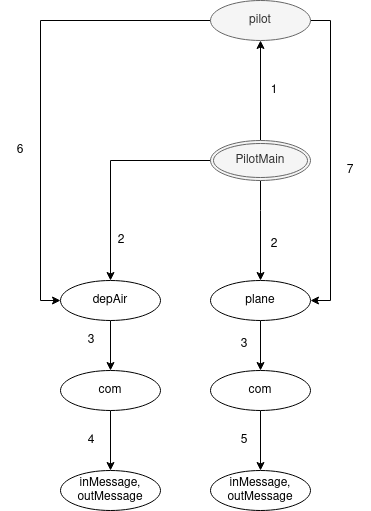

The diagram above was exported from draw.io. Its source (the exported page's mxGraphModel, read from the mxfile embedded in the PNG):
<mxGraphModel dx="1350" dy="775" grid="1" gridSize="10" guides="1" tooltips="1" connect="1" arrows="1" fold="1" page="1" pageScale="1" pageWidth="827" pageHeight="1169" math="0" shadow="0">
  <root>
    <mxCell id="0" />
    <mxCell id="1" parent="0" />
    <mxCell id="zLKufnvwDPeD57n1Ypuv-17" style="edgeStyle=orthogonalEdgeStyle;rounded=0;orthogonalLoop=1;jettySize=auto;html=1;entryX=0.5;entryY=0;entryDx=0;entryDy=0;" edge="1" parent="1" source="zLKufnvwDPeD57n1Ypuv-1" target="zLKufnvwDPeD57n1Ypuv-7">
      <mxGeometry relative="1" as="geometry" />
    </mxCell>
    <mxCell id="zLKufnvwDPeD57n1Ypuv-1" value="plane" style="ellipse;whiteSpace=wrap;html=1;align=center;" vertex="1" parent="1">
      <mxGeometry x="350" y="300" width="100" height="40" as="geometry" />
    </mxCell>
    <mxCell id="zLKufnvwDPeD57n1Ypuv-20" style="edgeStyle=orthogonalEdgeStyle;rounded=0;orthogonalLoop=1;jettySize=auto;html=1;entryX=1;entryY=0.5;entryDx=0;entryDy=0;" edge="1" parent="1" source="zLKufnvwDPeD57n1Ypuv-2" target="zLKufnvwDPeD57n1Ypuv-1">
      <mxGeometry relative="1" as="geometry">
        <mxPoint x="550" y="250" as="targetPoint" />
        <Array as="points">
          <mxPoint x="470" y="40" />
          <mxPoint x="470" y="320" />
        </Array>
      </mxGeometry>
    </mxCell>
    <mxCell id="zLKufnvwDPeD57n1Ypuv-21" style="edgeStyle=orthogonalEdgeStyle;rounded=0;orthogonalLoop=1;jettySize=auto;html=1;entryX=0;entryY=0.5;entryDx=0;entryDy=0;" edge="1" parent="1" source="zLKufnvwDPeD57n1Ypuv-2" target="zLKufnvwDPeD57n1Ypuv-5">
      <mxGeometry relative="1" as="geometry" />
    </mxCell>
    <mxCell id="zLKufnvwDPeD57n1Ypuv-2" value="pilot" style="ellipse;whiteSpace=wrap;html=1;align=center;fillColor=#f5f5f5;strokeColor=#666666;fontColor=#333333;" vertex="1" parent="1">
      <mxGeometry x="350" y="20" width="100" height="40" as="geometry" />
    </mxCell>
    <mxCell id="zLKufnvwDPeD57n1Ypuv-18" style="edgeStyle=orthogonalEdgeStyle;rounded=0;orthogonalLoop=1;jettySize=auto;html=1;entryX=0.5;entryY=0;entryDx=0;entryDy=0;" edge="1" parent="1" source="zLKufnvwDPeD57n1Ypuv-3" target="zLKufnvwDPeD57n1Ypuv-1">
      <mxGeometry relative="1" as="geometry">
        <Array as="points">
          <mxPoint x="400" y="230" />
          <mxPoint x="400" y="230" />
        </Array>
      </mxGeometry>
    </mxCell>
    <mxCell id="zLKufnvwDPeD57n1Ypuv-24" style="edgeStyle=orthogonalEdgeStyle;rounded=0;orthogonalLoop=1;jettySize=auto;html=1;entryX=0.5;entryY=1;entryDx=0;entryDy=0;" edge="1" parent="1" source="zLKufnvwDPeD57n1Ypuv-3" target="zLKufnvwDPeD57n1Ypuv-2">
      <mxGeometry relative="1" as="geometry" />
    </mxCell>
    <mxCell id="zLKufnvwDPeD57n1Ypuv-32" style="edgeStyle=orthogonalEdgeStyle;rounded=0;orthogonalLoop=1;jettySize=auto;html=1;entryX=0.5;entryY=0;entryDx=0;entryDy=0;" edge="1" parent="1" source="zLKufnvwDPeD57n1Ypuv-3" target="zLKufnvwDPeD57n1Ypuv-5">
      <mxGeometry relative="1" as="geometry" />
    </mxCell>
    <mxCell id="zLKufnvwDPeD57n1Ypuv-3" value="PilotMain" style="ellipse;shape=doubleEllipse;margin=3;whiteSpace=wrap;html=1;align=center;fillColor=#f5f5f5;strokeColor=#666666;fontColor=#333333;" vertex="1" parent="1">
      <mxGeometry x="350" y="160" width="100" height="40" as="geometry" />
    </mxCell>
    <mxCell id="zLKufnvwDPeD57n1Ypuv-12" style="edgeStyle=orthogonalEdgeStyle;rounded=0;orthogonalLoop=1;jettySize=auto;html=1;entryX=0.5;entryY=0;entryDx=0;entryDy=0;" edge="1" parent="1" source="zLKufnvwDPeD57n1Ypuv-5" target="zLKufnvwDPeD57n1Ypuv-6">
      <mxGeometry relative="1" as="geometry" />
    </mxCell>
    <mxCell id="zLKufnvwDPeD57n1Ypuv-5" value="depAir" style="ellipse;whiteSpace=wrap;html=1;align=center;" vertex="1" parent="1">
      <mxGeometry x="200" y="300" width="100" height="40" as="geometry" />
    </mxCell>
    <mxCell id="zLKufnvwDPeD57n1Ypuv-13" style="edgeStyle=orthogonalEdgeStyle;rounded=0;orthogonalLoop=1;jettySize=auto;html=1;entryX=0.5;entryY=0;entryDx=0;entryDy=0;" edge="1" parent="1" source="zLKufnvwDPeD57n1Ypuv-6" target="zLKufnvwDPeD57n1Ypuv-9">
      <mxGeometry relative="1" as="geometry" />
    </mxCell>
    <mxCell id="zLKufnvwDPeD57n1Ypuv-6" value="com" style="ellipse;whiteSpace=wrap;html=1;align=center;" vertex="1" parent="1">
      <mxGeometry x="200" y="390" width="100" height="40" as="geometry" />
    </mxCell>
    <mxCell id="zLKufnvwDPeD57n1Ypuv-14" style="edgeStyle=orthogonalEdgeStyle;rounded=0;orthogonalLoop=1;jettySize=auto;html=1;entryX=0.5;entryY=0;entryDx=0;entryDy=0;" edge="1" parent="1" source="zLKufnvwDPeD57n1Ypuv-7" target="zLKufnvwDPeD57n1Ypuv-10">
      <mxGeometry relative="1" as="geometry" />
    </mxCell>
    <mxCell id="zLKufnvwDPeD57n1Ypuv-7" value="com" style="ellipse;whiteSpace=wrap;html=1;align=center;" vertex="1" parent="1">
      <mxGeometry x="350" y="390" width="100" height="40" as="geometry" />
    </mxCell>
    <mxCell id="zLKufnvwDPeD57n1Ypuv-9" value="&lt;div&gt;inMessage,&lt;/div&gt;&lt;div&gt;outMessage&lt;br&gt;&lt;/div&gt;" style="ellipse;whiteSpace=wrap;html=1;align=center;" vertex="1" parent="1">
      <mxGeometry x="200" y="490" width="100" height="40" as="geometry" />
    </mxCell>
    <mxCell id="zLKufnvwDPeD57n1Ypuv-10" value="&lt;div&gt;inMessage,&lt;/div&gt;&lt;div&gt;outMessage&lt;br&gt;&lt;/div&gt;" style="ellipse;whiteSpace=wrap;html=1;align=center;" vertex="1" parent="1">
      <mxGeometry x="350" y="490" width="100" height="40" as="geometry" />
    </mxCell>
    <mxCell id="zLKufnvwDPeD57n1Ypuv-23" value="1" style="text;html=1;strokeColor=none;fillColor=none;align=center;verticalAlign=middle;whiteSpace=wrap;rounded=0;" vertex="1" parent="1">
      <mxGeometry x="394" y="100" width="40" height="20" as="geometry" />
    </mxCell>
    <mxCell id="zLKufnvwDPeD57n1Ypuv-25" value="2" style="text;html=1;strokeColor=none;fillColor=none;align=center;verticalAlign=middle;whiteSpace=wrap;rounded=0;" vertex="1" parent="1">
      <mxGeometry x="241" y="250" width="40" height="20" as="geometry" />
    </mxCell>
    <mxCell id="zLKufnvwDPeD57n1Ypuv-26" value="2" style="text;html=1;strokeColor=none;fillColor=none;align=center;verticalAlign=middle;whiteSpace=wrap;rounded=0;" vertex="1" parent="1">
      <mxGeometry x="394" y="254" width="40" height="20" as="geometry" />
    </mxCell>
    <mxCell id="zLKufnvwDPeD57n1Ypuv-29" value="3" style="text;html=1;strokeColor=none;fillColor=none;align=center;verticalAlign=middle;whiteSpace=wrap;rounded=0;" vertex="1" parent="1">
      <mxGeometry x="211" y="350" width="40" height="20" as="geometry" />
    </mxCell>
    <mxCell id="zLKufnvwDPeD57n1Ypuv-30" value="3" style="text;html=1;strokeColor=none;fillColor=none;align=center;verticalAlign=middle;whiteSpace=wrap;rounded=0;" vertex="1" parent="1">
      <mxGeometry x="364" y="354" width="40" height="20" as="geometry" />
    </mxCell>
    <mxCell id="zLKufnvwDPeD57n1Ypuv-44" value="4" style="text;html=1;strokeColor=none;fillColor=none;align=center;verticalAlign=middle;whiteSpace=wrap;rounded=0;" vertex="1" parent="1">
      <mxGeometry x="211" y="450" width="40" height="20" as="geometry" />
    </mxCell>
    <mxCell id="zLKufnvwDPeD57n1Ypuv-45" value="5" style="text;html=1;strokeColor=none;fillColor=none;align=center;verticalAlign=middle;whiteSpace=wrap;rounded=0;" vertex="1" parent="1">
      <mxGeometry x="364" y="450" width="40" height="20" as="geometry" />
    </mxCell>
    <mxCell id="zLKufnvwDPeD57n1Ypuv-46" value="6" style="text;html=1;strokeColor=none;fillColor=none;align=center;verticalAlign=middle;whiteSpace=wrap;rounded=0;" vertex="1" parent="1">
      <mxGeometry x="140" y="160" width="40" height="20" as="geometry" />
    </mxCell>
    <mxCell id="zLKufnvwDPeD57n1Ypuv-47" value="7" style="text;html=1;strokeColor=none;fillColor=none;align=center;verticalAlign=middle;whiteSpace=wrap;rounded=0;" vertex="1" parent="1">
      <mxGeometry x="470" y="180" width="40" height="20" as="geometry" />
    </mxCell>
  </root>
</mxGraphModel>